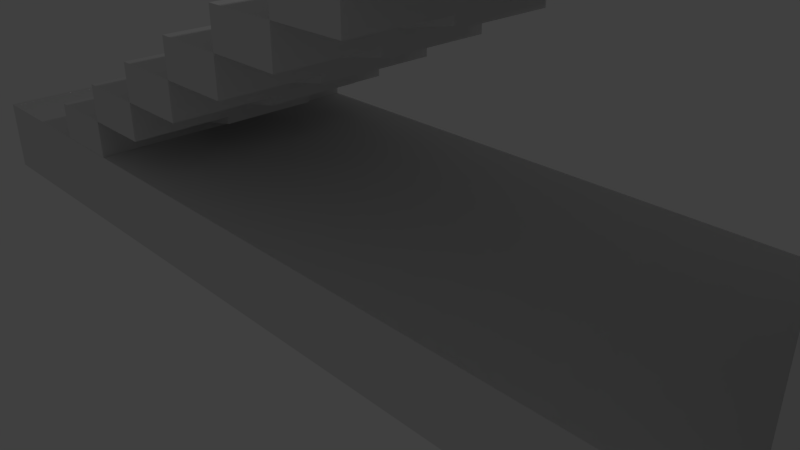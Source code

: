 # Source: Stairs.blend  (saved by Blender 2.79.0; exported with 4.5.12 LTS)
import bpy
from mathutils import Matrix  # noqa: F401  (used for matrix-valued properties, if any)

bpy.ops.wm.read_factory_settings(use_empty=True)
scene = bpy.context.scene
scene.name = 'Scene'

# ---- collections
col_collection_1 = bpy.data.collections.new('Collection 1'); scene.collection.children.link(col_collection_1)

# ---- materials (node trees are filled in below, after node groups)
mat_material = bpy.data.materials.new('Material')
mat_material.alpha_threshold = 0.0
mat_material.use_transparent_shadow = False
mat_material.roughness = 0.5
mat_material.line_color = (0.0, 0.0, 0.0, 1.0)

# ---- material node trees

# ---- world
world_world = bpy.data.worlds.new('World'); scene.world = world_world
world_world.color = (0.05088, 0.05088, 0.05088)
world_world.use_sun_shadow = False
world_world.sun_shadow_jitter_overblur = 0.0
world_world.cycles.sampling_method = 'MANUAL'

# ---- cameras
cam_camera = bpy.data.cameras.new('Camera')
cam_camera.clip_end = 100.0
cam_camera.lens = 35.0
cam_camera.sensor_width = 32.0
cam_camera.sensor_height = 18.0
cam_camera.ortho_scale = 7.314
cam_camera.dof.focus_distance = 0.0
cam_camera.dof.aperture_fstop = 128.0

# ---- lights
light_lamp = bpy.data.lights.new('Lamp', 'POINT')
light_lamp.transmission_factor = 0.0
light_lamp.cutoff_distance = 30.0
light_lamp.energy = 100.0
light_lamp.shadow_buffer_clip_start = 1.001
light_lamp.shadow_soft_size = 0.1
light_lamp.shadow_maximum_resolution = 0.006
light_lamp.use_absolute_resolution = True

# ---- meshes
me_cube_005 = bpy.data.meshes.new('Cube.005')
me_cube_005.from_pydata([(2.384e-07, -2.0, -0.5), (2.384e-07, -2.0, 0.0), (2.384e-07, 2.0, -0.5), (2.384e-07, 2.0, 0.0), (1.0, -2.0, -0.5), (1.0, -2.0, 0.0), (1.0, 2.0, -0.5), (1.0, 2.0, 0.0), (2.384e-07, 0.6667, -0.5), (2.384e-07, -0.6667, -0.5), (2.384e-07, -0.6667, 0.0), (2.384e-07, 0.6667, 0.0), (1.0, -0.6667, -0.5), (1.0, 0.6667, -0.5), (1.0, 0.6667, 0.0), (1.0, -0.6667, 0.0), (2.384e-07, 0.6667, -0.8), (2.384e-07, -0.6667, -0.8), (1.0, -0.6667, -0.6), (1.0, 0.6667, -0.6), (2.384e-07, -0.8448, -0.3648), (2.384e-07, -1.822, -0.3648), (2.384e-07, -1.822, -0.1352), (2.384e-07, 0.8448, -0.1352), (2.384e-07, 1.822, -0.1352), (2.384e-07, 1.822, -0.3648), (2.384e-07, 0.8448, -0.3648), (2.384e-07, -0.8448, -0.1352), (0.08887, -0.8448, -0.3648), (0.08887, -1.822, -0.3648), (0.08887, -1.822, -0.1352), (0.08887, 0.8448, -0.1352), (0.08887, 1.822, -0.1352), (0.08887, 1.822, -0.3648), (0.08887, 0.8448, -0.3648), (0.08887, -0.8448, -0.1352), (1.0, -2.0, 0.0), (1.0, -2.0, 0.5), (1.0, 2.0, 0.0), (1.0, 2.0, 0.5), (2.0, -2.0, 0.0), (2.0, -2.0, 0.5), (2.0, 2.0, 0.0), (2.0, 2.0, 0.5), (1.0, 0.6667, 0.0), (1.0, -0.6667, 0.0), (1.0, -0.6667, 0.5), (1.0, 0.6667, 0.5), (2.0, -0.6667, 0.0), (2.0, 0.6667, 0.0), (2.0, 0.6667, 0.5), (2.0, -0.6667, 0.5), (1.0, 0.6667, -0.3), (1.0, -0.6667, -0.3), (2.0, -0.6667, -0.1), (2.0, 0.6667, -0.1), (1.0, -0.8448, 0.1352), (1.0, -1.822, 0.1352), (1.0, -1.822, 0.3648), (1.0, 0.8448, 0.3648), (1.0, 1.822, 0.3648), (1.0, 1.822, 0.1352), (1.0, 0.8448, 0.1352), (1.0, -0.8448, 0.3648), (1.089, -0.8448, 0.1352), (1.089, -1.822, 0.1352), (1.089, -1.822, 0.3648), (1.089, 0.8448, 0.3648), (1.089, 1.822, 0.3648), (1.089, 1.822, 0.1352), (1.089, 0.8448, 0.1352), (1.089, -0.8448, 0.3648), (2.0, -2.0, 0.5), (2.0, -2.0, 1.0), (2.0, 2.0, 0.5), (2.0, 2.0, 1.0), (3.0, -2.0, 0.5), (3.0, -2.0, 1.0), (3.0, 2.0, 0.5), (3.0, 2.0, 1.0), (2.0, 0.6667, 0.5), (2.0, -0.6667, 0.5), (2.0, -0.6667, 1.0), (2.0, 0.6667, 1.0), (3.0, -0.6667, 0.5), (3.0, 0.6667, 0.5), (3.0, 0.6667, 1.0), (3.0, -0.6667, 1.0), (2.0, 0.6667, 0.2), (2.0, -0.6667, 0.2), (3.0, -0.6667, 0.4), (3.0, 0.6667, 0.4), (2.0, -0.8448, 0.6352), (2.0, -1.822, 0.6352), (2.0, -1.822, 0.8648), (2.0, 0.8448, 0.8648), (2.0, 1.822, 0.8648), (2.0, 1.822, 0.6352), (2.0, 0.8448, 0.6352), (2.0, -0.8448, 0.8648), (2.089, -0.8448, 0.6352), (2.089, -1.822, 0.6352), (2.089, -1.822, 0.8648), (2.089, 0.8448, 0.8648), (2.089, 1.822, 0.8648), (2.089, 1.822, 0.6352), (2.089, 0.8448, 0.6352), (2.089, -0.8448, 0.8648), (3.0, -2.0, 1.0), (3.0, -2.0, 1.5), (3.0, 2.0, 1.0), (3.0, 2.0, 1.5), (4.0, -2.0, 1.0), (4.0, -2.0, 1.5), (4.0, 2.0, 1.0), (4.0, 2.0, 1.5), (3.0, 0.6667, 1.0), (3.0, -0.6667, 1.0), (3.0, -0.6667, 1.5), (3.0, 0.6667, 1.5), (4.0, -0.6667, 1.0), (4.0, 0.6667, 1.0), (4.0, 0.6667, 1.5), (4.0, -0.6667, 1.5), (3.0, 0.6667, 0.7), (3.0, -0.6667, 0.7), (4.0, -0.6667, 0.9), (4.0, 0.6667, 0.9), (3.0, -0.8448, 1.135), (3.0, -1.822, 1.135), (3.0, -1.822, 1.365), (3.0, 0.8448, 1.365), (3.0, 1.822, 1.365), (3.0, 1.822, 1.135), (3.0, 0.8448, 1.135), (3.0, -0.8448, 1.365), (3.089, -0.8448, 1.135), (3.089, -1.822, 1.135), (3.089, -1.822, 1.365), (3.089, 0.8448, 1.365), (3.089, 1.822, 1.365), (3.089, 1.822, 1.135), (3.089, 0.8448, 1.135), (3.089, -0.8448, 1.365), (4.0, -2.0, 1.5), (4.0, -2.0, 2.0), (4.0, 2.0, 1.5), (4.0, 2.0, 2.0), (5.0, -2.0, 1.5), (5.0, -2.0, 2.0), (5.0, 2.0, 1.5), (5.0, 2.0, 2.0), (4.0, 0.6667, 1.5), (4.0, -0.6667, 1.5), (4.0, -0.6667, 2.0), (4.0, 0.6667, 2.0), (5.0, -0.6667, 1.5), (5.0, 0.6667, 1.5), (5.0, 0.6667, 2.0), (5.0, -0.6667, 2.0), (4.0, 0.6667, 1.2), (4.0, -0.6667, 1.2), (5.0, -0.6667, 1.4), (5.0, 0.6667, 1.4), (4.0, -0.8448, 1.635), (4.0, -1.822, 1.635), (4.0, -1.822, 1.865), (4.0, 0.8448, 1.865), (4.0, 1.822, 1.865), (4.0, 1.822, 1.635), (4.0, 0.8448, 1.635), (4.0, -0.8448, 1.865), (4.089, -0.8448, 1.635), (4.089, -1.822, 1.635), (4.089, -1.822, 1.865), (4.089, 0.8448, 1.865), (4.089, 1.822, 1.865), (4.089, 1.822, 1.635), (4.089, 0.8448, 1.635), (4.089, -0.8448, 1.865), (5.0, -2.0, 2.0), (5.0, -2.0, 2.5), (5.0, 2.0, 2.0), (5.0, 2.0, 2.5), (6.0, -2.0, 2.0), (6.0, -2.0, 2.5), (6.0, 2.0, 2.0), (6.0, 2.0, 2.5), (5.0, 0.6667, 2.0), (5.0, -0.6667, 2.0), (5.0, -0.6667, 2.5), (5.0, 0.6667, 2.5), (6.0, -0.6667, 2.0), (6.0, 0.6667, 2.0), (6.0, 0.6667, 2.5), (6.0, -0.6667, 2.5), (5.0, 0.6667, 1.7), (5.0, -0.6667, 1.7), (6.0, -0.6667, 1.9), (6.0, 0.6667, 1.9), (5.0, -0.8448, 2.135), (5.0, -1.822, 2.135), (5.0, -1.822, 2.365), (5.0, 0.8448, 2.365), (5.0, 1.822, 2.365), (5.0, 1.822, 2.135), (5.0, 0.8448, 2.135), (5.0, -0.8448, 2.365), (5.089, -0.8448, 2.135), (5.089, -1.822, 2.135), (5.089, -1.822, 2.365), (5.089, 0.8448, 2.365), (5.089, 1.822, 2.365), (5.089, 1.822, 2.135), (5.089, 0.8448, 2.135), (5.089, -0.8448, 2.365), (6.0, -2.0, 2.5), (6.0, -2.0, 3.0), (6.0, 2.0, 2.5), (6.0, 2.0, 3.0), (7.0, -2.0, 2.5), (7.0, -2.0, 3.0), (7.0, 2.0, 2.5), (7.0, 2.0, 3.0), (6.0, 0.6667, 2.5), (6.0, -0.6667, 2.5), (6.0, -0.6667, 3.0), (6.0, 0.6667, 3.0), (7.0, -0.6667, 2.5), (7.0, 0.6667, 2.5), (7.0, 0.6667, 3.0), (7.0, -0.6667, 3.0), (6.0, 0.6667, 2.2), (6.0, -0.6667, 2.2), (7.0, -0.6667, 2.4), (7.0, 0.6667, 2.4), (6.0, -0.8448, 2.635), (6.0, -1.822, 2.635), (6.0, -1.822, 2.865), (6.0, 0.8448, 2.865), (6.0, 1.822, 2.865), (6.0, 1.822, 2.635), (6.0, 0.8448, 2.635), (6.0, -0.8448, 2.865), (6.089, -0.8448, 2.635), (6.089, -1.822, 2.635), (6.089, -1.822, 2.865), (6.089, 0.8448, 2.865), (6.089, 1.822, 2.865), (6.089, 1.822, 2.635), (6.089, 0.8448, 2.635), (6.089, -0.8448, 2.865), (7.0, -2.0, 3.0), (7.0, -2.0, 3.5), (7.0, 2.0, 3.0), (7.0, 2.0, 3.5), (8.0, -2.0, 3.0), (8.0, -2.0, 3.5), (8.0, 2.0, 3.0), (8.0, 2.0, 3.5), (7.0, 0.6667, 3.0), (7.0, -0.6667, 3.0), (7.0, -0.6667, 3.5), (7.0, 0.6667, 3.5), (8.0, -0.6667, 3.0), (8.0, 0.6667, 3.0), (8.0, 0.6667, 3.5), (8.0, -0.6667, 3.5), (7.0, 0.6667, 2.7), (7.0, -0.6667, 2.7), (8.0, -0.6667, 2.9), (8.0, 0.6667, 2.9), (7.0, -0.8448, 3.135), (7.0, -1.822, 3.135), (7.0, -1.822, 3.365), (7.0, 0.8448, 3.365), (7.0, 1.822, 3.365), (7.0, 1.822, 3.135), (7.0, 0.8448, 3.135), (7.0, -0.8448, 3.365), (7.089, -0.8448, 3.135), (7.089, -1.822, 3.135), (7.089, -1.822, 3.365), (7.089, 0.8448, 3.365), (7.089, 1.822, 3.365), (7.089, 1.822, 3.135), (7.089, 0.8448, 3.135), (7.089, -0.8448, 3.365), (8.0, -2.0, 3.5), (8.0, -2.0, 4.0), (8.0, 2.0, 3.5), (8.0, 2.0, 4.0), (9.0, -2.0, 3.5), (9.0, -2.0, 4.0), (9.0, 2.0, 3.5), (9.0, 2.0, 4.0), (8.0, 0.6667, 3.5), (8.0, -0.6667, 3.5), (8.0, -0.6667, 4.0), (8.0, 0.6667, 4.0), (9.0, -0.6667, 3.5), (9.0, 0.6667, 3.5), (9.0, 0.6667, 4.0), (9.0, -0.6667, 4.0), (8.0, 0.6667, 3.2), (8.0, -0.6667, 3.2), (9.0, -0.6667, 3.4), (9.0, 0.6667, 3.4), (8.0, -0.8448, 3.635), (8.0, -1.822, 3.635), (8.0, -1.822, 3.865), (8.0, 0.8448, 3.865), (8.0, 1.822, 3.865), (8.0, 1.822, 3.635), (8.0, 0.8448, 3.635), (8.0, -0.8448, 3.865), (8.089, -0.8448, 3.635), (8.089, -1.822, 3.635), (8.089, -1.822, 3.865), (8.089, 0.8448, 3.865), (8.089, 1.822, 3.865), (8.089, 1.822, 3.635), (8.089, 0.8448, 3.635), (8.089, -0.8448, 3.865), (9.0, -2.0, 4.0), (9.0, -2.0, 4.5), (9.0, 2.0, 4.0), (9.0, 2.0, 4.5), (10.0, -2.0, 4.0), (10.0, -2.0, 4.5), (10.0, 2.0, 4.0), (10.0, 2.0, 4.5), (9.0, 0.6667, 4.0), (9.0, -0.6667, 4.0), (9.0, -0.6667, 4.5), (9.0, 0.6667, 4.5), (10.0, -0.6667, 4.0), (10.0, 0.6667, 4.0), (10.0, 0.6667, 4.5), (10.0, -0.6667, 4.5), (9.0, 0.6667, 3.7), (9.0, -0.6667, 3.7), (10.0, -0.6667, 3.9), (10.0, 0.6667, 3.9), (9.0, -0.8448, 4.135), (9.0, -1.822, 4.135), (9.0, -1.822, 4.365), (9.0, 0.8448, 4.365), (9.0, 1.822, 4.365), (9.0, 1.822, 4.135), (9.0, 0.8448, 4.135), (9.0, -0.8448, 4.365), (9.089, -0.8448, 4.135), (9.089, -1.822, 4.135), (9.089, -1.822, 4.365), (9.089, 0.8448, 4.365), (9.089, 1.822, 4.365), (9.089, 1.822, 4.135), (9.089, 0.8448, 4.135), (9.089, -0.8448, 4.365)], [], [(11, 3, 24, 23), (2, 3, 7, 6), (12, 15, 5, 4), (4, 5, 1, 0), (9, 12, 4, 0), (15, 10, 1, 5), (7, 3, 11, 14), (14, 11, 10, 15), (2, 6, 13, 8), (9, 8, 16, 17), (6, 7, 14, 13), (13, 14, 15, 12), (10, 9, 20, 27), (9, 10, 11, 8), (16, 19, 18, 17), (8, 13, 19, 16), (12, 9, 17, 18), (13, 12, 18, 19), (27, 20, 28, 35), (21, 22, 30, 29), (9, 0, 21, 20), (8, 11, 23, 26), (1, 10, 27, 22), (3, 2, 25, 24), (2, 8, 26, 25), (0, 1, 22, 21), (34, 31, 32, 33), (29, 30, 35, 28), (25, 26, 34, 33), (23, 24, 32, 31), (20, 21, 29, 28), (26, 23, 31, 34), (22, 27, 35, 30), (24, 25, 33, 32), (47, 39, 60, 59), (38, 39, 43, 42), (48, 51, 41, 40), (40, 41, 37, 36), (45, 48, 40, 36), (51, 46, 37, 41), (43, 39, 47, 50), (50, 47, 46, 51), (38, 42, 49, 44), (45, 44, 52, 53), (42, 43, 50, 49), (49, 50, 51, 48), (46, 45, 56, 63), (45, 46, 47, 44), (52, 55, 54, 53), (44, 49, 55, 52), (48, 45, 53, 54), (49, 48, 54, 55), (63, 56, 64, 71), (57, 58, 66, 65), (45, 36, 57, 56), (44, 47, 59, 62), (37, 46, 63, 58), (39, 38, 61, 60), (38, 44, 62, 61), (36, 37, 58, 57), (70, 67, 68, 69), (65, 66, 71, 64), (61, 62, 70, 69), (59, 60, 68, 67), (56, 57, 65, 64), (62, 59, 67, 70), (58, 63, 71, 66), (60, 61, 69, 68), (83, 75, 96, 95), (74, 75, 79, 78), (84, 87, 77, 76), (76, 77, 73, 72), (81, 84, 76, 72), (87, 82, 73, 77), (79, 75, 83, 86), (86, 83, 82, 87), (74, 78, 85, 80), (81, 80, 88, 89), (78, 79, 86, 85), (85, 86, 87, 84), (82, 81, 92, 99), (81, 82, 83, 80), (88, 91, 90, 89), (80, 85, 91, 88), (84, 81, 89, 90), (85, 84, 90, 91), (99, 92, 100, 107), (93, 94, 102, 101), (81, 72, 93, 92), (80, 83, 95, 98), (73, 82, 99, 94), (75, 74, 97, 96), (74, 80, 98, 97), (72, 73, 94, 93), (106, 103, 104, 105), (101, 102, 107, 100), (97, 98, 106, 105), (95, 96, 104, 103), (92, 93, 101, 100), (98, 95, 103, 106), (94, 99, 107, 102), (96, 97, 105, 104), (119, 111, 132, 131), (110, 111, 115, 114), (120, 123, 113, 112), (112, 113, 109, 108), (117, 120, 112, 108), (123, 118, 109, 113), (115, 111, 119, 122), (122, 119, 118, 123), (110, 114, 121, 116), (117, 116, 124, 125), (114, 115, 122, 121), (121, 122, 123, 120), (118, 117, 128, 135), (117, 118, 119, 116), (124, 127, 126, 125), (116, 121, 127, 124), (120, 117, 125, 126), (121, 120, 126, 127), (135, 128, 136, 143), (129, 130, 138, 137), (117, 108, 129, 128), (116, 119, 131, 134), (109, 118, 135, 130), (111, 110, 133, 132), (110, 116, 134, 133), (108, 109, 130, 129), (142, 139, 140, 141), (137, 138, 143, 136), (133, 134, 142, 141), (131, 132, 140, 139), (128, 129, 137, 136), (134, 131, 139, 142), (130, 135, 143, 138), (132, 133, 141, 140), (155, 147, 168, 167), (146, 147, 151, 150), (156, 159, 149, 148), (148, 149, 145, 144), (153, 156, 148, 144), (159, 154, 145, 149), (151, 147, 155, 158), (158, 155, 154, 159), (146, 150, 157, 152), (153, 152, 160, 161), (150, 151, 158, 157), (157, 158, 159, 156), (154, 153, 164, 171), (153, 154, 155, 152), (160, 163, 162, 161), (152, 157, 163, 160), (156, 153, 161, 162), (157, 156, 162, 163), (171, 164, 172, 179), (165, 166, 174, 173), (153, 144, 165, 164), (152, 155, 167, 170), (145, 154, 171, 166), (147, 146, 169, 168), (146, 152, 170, 169), (144, 145, 166, 165), (178, 175, 176, 177), (173, 174, 179, 172), (169, 170, 178, 177), (167, 168, 176, 175), (164, 165, 173, 172), (170, 167, 175, 178), (166, 171, 179, 174), (168, 169, 177, 176), (191, 183, 204, 203), (182, 183, 187, 186), (192, 195, 185, 184), (184, 185, 181, 180), (189, 192, 184, 180), (195, 190, 181, 185), (187, 183, 191, 194), (194, 191, 190, 195), (182, 186, 193, 188), (189, 188, 196, 197), (186, 187, 194, 193), (193, 194, 195, 192), (190, 189, 200, 207), (189, 190, 191, 188), (196, 199, 198, 197), (188, 193, 199, 196), (192, 189, 197, 198), (193, 192, 198, 199), (207, 200, 208, 215), (201, 202, 210, 209), (189, 180, 201, 200), (188, 191, 203, 206), (181, 190, 207, 202), (183, 182, 205, 204), (182, 188, 206, 205), (180, 181, 202, 201), (214, 211, 212, 213), (209, 210, 215, 208), (205, 206, 214, 213), (203, 204, 212, 211), (200, 201, 209, 208), (206, 203, 211, 214), (202, 207, 215, 210), (204, 205, 213, 212), (227, 219, 240, 239), (218, 219, 223, 222), (228, 231, 221, 220), (220, 221, 217, 216), (225, 228, 220, 216), (231, 226, 217, 221), (223, 219, 227, 230), (230, 227, 226, 231), (218, 222, 229, 224), (225, 224, 232, 233), (222, 223, 230, 229), (229, 230, 231, 228), (226, 225, 236, 243), (225, 226, 227, 224), (232, 235, 234, 233), (224, 229, 235, 232), (228, 225, 233, 234), (229, 228, 234, 235), (243, 236, 244, 251), (237, 238, 246, 245), (225, 216, 237, 236), (224, 227, 239, 242), (217, 226, 243, 238), (219, 218, 241, 240), (218, 224, 242, 241), (216, 217, 238, 237), (250, 247, 248, 249), (245, 246, 251, 244), (241, 242, 250, 249), (239, 240, 248, 247), (236, 237, 245, 244), (242, 239, 247, 250), (238, 243, 251, 246), (240, 241, 249, 248), (263, 255, 276, 275), (254, 255, 259, 258), (264, 267, 257, 256), (256, 257, 253, 252), (261, 264, 256, 252), (267, 262, 253, 257), (259, 255, 263, 266), (266, 263, 262, 267), (254, 258, 265, 260), (261, 260, 268, 269), (258, 259, 266, 265), (265, 266, 267, 264), (262, 261, 272, 279), (261, 262, 263, 260), (268, 271, 270, 269), (260, 265, 271, 268), (264, 261, 269, 270), (265, 264, 270, 271), (279, 272, 280, 287), (273, 274, 282, 281), (261, 252, 273, 272), (260, 263, 275, 278), (253, 262, 279, 274), (255, 254, 277, 276), (254, 260, 278, 277), (252, 253, 274, 273), (286, 283, 284, 285), (281, 282, 287, 280), (277, 278, 286, 285), (275, 276, 284, 283), (272, 273, 281, 280), (278, 275, 283, 286), (274, 279, 287, 282), (276, 277, 285, 284), (299, 291, 312, 311), (290, 291, 295, 294), (300, 303, 293, 292), (292, 293, 289, 288), (297, 300, 292, 288), (303, 298, 289, 293), (295, 291, 299, 302), (302, 299, 298, 303), (290, 294, 301, 296), (297, 296, 304, 305), (294, 295, 302, 301), (301, 302, 303, 300), (298, 297, 308, 315), (297, 298, 299, 296), (304, 307, 306, 305), (296, 301, 307, 304), (300, 297, 305, 306), (301, 300, 306, 307), (315, 308, 316, 323), (309, 310, 318, 317), (297, 288, 309, 308), (296, 299, 311, 314), (289, 298, 315, 310), (291, 290, 313, 312), (290, 296, 314, 313), (288, 289, 310, 309), (322, 319, 320, 321), (317, 318, 323, 316), (313, 314, 322, 321), (311, 312, 320, 319), (308, 309, 317, 316), (314, 311, 319, 322), (310, 315, 323, 318), (312, 313, 321, 320), (335, 327, 348, 347), (326, 327, 331, 330), (336, 339, 329, 328), (328, 329, 325, 324), (333, 336, 328, 324), (339, 334, 325, 329), (331, 327, 335, 338), (338, 335, 334, 339), (326, 330, 337, 332), (333, 332, 340, 341), (330, 331, 338, 337), (337, 338, 339, 336), (334, 333, 344, 351), (333, 334, 335, 332), (340, 343, 342, 341), (332, 337, 343, 340), (336, 333, 341, 342), (337, 336, 342, 343), (351, 344, 352, 359), (345, 346, 354, 353), (333, 324, 345, 344), (332, 335, 347, 350), (325, 334, 351, 346), (327, 326, 349, 348), (326, 332, 350, 349), (324, 325, 346, 345), (358, 355, 356, 357), (353, 354, 359, 352), (349, 350, 358, 357), (347, 348, 356, 355), (344, 345, 353, 352), (350, 347, 355, 358), (346, 351, 359, 354), (348, 349, 357, 356)])
_uv = me_cube_005.uv_layers.new(name='UVMap')
_uv.uv.foreach_set('vector', [0.1103, 0.5004, 3.944e-08, 0.5004, 0.01474, 0.4159, 0.09556, 0.4159, 0.6618, 0.6881, 0.3309, 0.6881, 0.3309, 0.3753, 0.6618, 0.3753, 0.4412, 0.06256, 0.4412, 0.3753, 0.3309, 0.3753, 0.3309, 0.06256, 3.944e-08, 0.8132, 0.0, 0.5004, 0.3309, 0.5004, 0.3309, 0.8132, 0.8603, 0.946, 0.8603, 0.6341, 0.9706, 0.6341, 0.9706, 0.946, 0.7721, 1.864e-08, 0.7721, 0.3128, 0.6618, 0.3128, 0.6618, 4.661e-08, 0.9927, 0.0, 0.9927, 0.3128, 0.8824, 0.3128, 0.8824, 1.864e-08, 0.8824, 1.864e-08, 0.8824, 0.3128, 0.7721, 0.3128, 0.7721, 1.864e-08, 0.4412, 0.6881, 0.4412, 1.0, 0.3309, 1.0, 0.3309, 0.6881, 0.2206, 0.1877, 0.1103, 0.1877, 0.1103, 0.0, 0.2206, 0.0, 0.6618, 0.06256, 0.6618, 0.3753, 0.5515, 0.3753, 0.5515, 0.06256, 0.5515, 0.06256, 0.5515, 0.3753, 0.4412, 0.3753, 0.4412, 0.06256, 0.2206, 0.5004, 0.2206, 0.1877, 0.2353, 0.2722, 0.2353, 0.4159, 0.2206, 0.1877, 0.2206, 0.5004, 0.1103, 0.5004, 0.1103, 0.1877, 0.8603, 0.6341, 0.8603, 0.3128, 0.9706, 0.3128, 0.9706, 0.6341, 0.6618, 0.6256, 0.6618, 0.3128, 0.7279, 0.3128, 0.8603, 0.6256, 0.6618, 0.9383, 0.6618, 0.6256, 0.8603, 0.6256, 0.7279, 0.9383, 0.5515, 0.06256, 0.4412, 0.06256, 0.4412, 0.0, 0.5515, 0.0, 1.0, 0.4564, 1.0, 0.6001, 0.9706, 0.6001, 0.9706, 0.4564, 0.9706, 0.4564, 0.9706, 0.3128, 1.0, 0.3128, 1.0, 0.4564, 0.2206, 0.1877, 0.3309, 0.1877, 0.3161, 0.2722, 0.2353, 0.2722, 0.1103, 0.1877, 0.1103, 0.5004, 0.09556, 0.4159, 0.09556, 0.2722, 0.3309, 0.5004, 0.2206, 0.5004, 0.2353, 0.4159, 0.3161, 0.4159, 3.944e-08, 0.5004, 0.0, 0.1877, 0.01474, 0.2722, 0.01474, 0.4159, 0.0, 0.1877, 0.1103, 0.1877, 0.09556, 0.2722, 0.01474, 0.2722, 0.3309, 0.1877, 0.3309, 0.5004, 0.3161, 0.4159, 0.3161, 0.2722, 0.522, 0.8318, 0.522, 0.6881, 0.6028, 0.6881, 0.6028, 0.8318, 0.4412, 0.8318, 0.4412, 0.6881, 0.522, 0.6881, 0.522, 0.8318, 1.972e-08, 0.8896, 0.0, 0.8132, 0.0294, 0.8132, 0.0294, 0.8896, 0.08813, 0.8132, 0.08813, 0.8896, 0.05881, 0.8896, 0.05881, 0.8132, 0.0294, 0.8896, 0.0294, 0.8132, 0.05881, 0.8132, 0.05881, 0.8896, 0.6028, 0.8318, 0.6028, 0.6881, 0.6322, 0.6881, 0.6322, 0.8318, 0.1175, 0.8132, 0.1175, 0.8896, 0.08813, 0.8896, 0.08813, 0.8132, 0.6616, 0.6881, 0.6616, 0.8318, 0.6322, 0.8318, 0.6322, 0.6881, 0.1103, 0.5004, 3.944e-08, 0.5004, 0.01474, 0.4159, 0.09556, 0.4159, 0.6618, 0.6881, 0.3309, 0.6881, 0.3309, 0.3753, 0.6618, 0.3753, 0.4412, 0.06256, 0.4412, 0.3753, 0.3309, 0.3753, 0.3309, 0.06256, 3.944e-08, 0.8132, 0.0, 0.5004, 0.3309, 0.5004, 0.3309, 0.8132, 0.8603, 0.946, 0.8603, 0.6341, 0.9706, 0.6341, 0.9706, 0.946, 0.7721, 1.864e-08, 0.7721, 0.3128, 0.6618, 0.3128, 0.6618, 4.661e-08, 0.9927, 0.0, 0.9927, 0.3128, 0.8824, 0.3128, 0.8824, 1.864e-08, 0.8824, 1.864e-08, 0.8824, 0.3128, 0.7721, 0.3128, 0.7721, 1.864e-08, 0.4412, 0.6881, 0.4412, 1.0, 0.3309, 1.0, 0.3309, 0.6881, 0.2206, 0.1877, 0.1103, 0.1877, 0.1103, 0.0, 0.2206, 0.0, 0.6618, 0.06256, 0.6618, 0.3753, 0.5515, 0.3753, 0.5515, 0.06256, 0.5515, 0.06256, 0.5515, 0.3753, 0.4412, 0.3753, 0.4412, 0.06256, 0.2206, 0.5004, 0.2206, 0.1877, 0.2353, 0.2722, 0.2353, 0.4159, 0.2206, 0.1877, 0.2206, 0.5004, 0.1103, 0.5004, 0.1103, 0.1877, 0.8603, 0.6341, 0.8603, 0.3128, 0.9706, 0.3128, 0.9706, 0.6341, 0.6618, 0.6256, 0.6618, 0.3128, 0.7279, 0.3128, 0.8603, 0.6256, 0.6618, 0.9383, 0.6618, 0.6256, 0.8603, 0.6256, 0.7279, 0.9383, 0.5515, 0.06256, 0.4412, 0.06256, 0.4412, 0.0, 0.5515, 0.0, 1.0, 0.4564, 1.0, 0.6001, 0.9706, 0.6001, 0.9706, 0.4564, 0.9706, 0.4564, 0.9706, 0.3128, 1.0, 0.3128, 1.0, 0.4564, 0.2206, 0.1877, 0.3309, 0.1877, 0.3161, 0.2722, 0.2353, 0.2722, 0.1103, 0.1877, 0.1103, 0.5004, 0.09556, 0.4159, 0.09556, 0.2722, 0.3309, 0.5004, 0.2206, 0.5004, 0.2353, 0.4159, 0.3161, 0.4159, 3.944e-08, 0.5004, 0.0, 0.1877, 0.01474, 0.2722, 0.01474, 0.4159, 0.0, 0.1877, 0.1103, 0.1877, 0.09556, 0.2722, 0.01474, 0.2722, 0.3309, 0.1877, 0.3309, 0.5004, 0.3161, 0.4159, 0.3161, 0.2722, 0.522, 0.8318, 0.522, 0.6881, 0.6028, 0.6881, 0.6028, 0.8318, 0.4412, 0.8318, 0.4412, 0.6881, 0.522, 0.6881, 0.522, 0.8318, 1.972e-08, 0.8896, 0.0, 0.8132, 0.0294, 0.8132, 0.0294, 0.8896, 0.08813, 0.8132, 0.08813, 0.8896, 0.05881, 0.8896, 0.05881, 0.8132, 0.0294, 0.8896, 0.0294, 0.8132, 0.05881, 0.8132, 0.05881, 0.8896, 0.6028, 0.8318, 0.6028, 0.6881, 0.6322, 0.6881, 0.6322, 0.8318, 0.1175, 0.8132, 0.1175, 0.8896, 0.08813, 0.8896, 0.08813, 0.8132, 0.6616, 0.6881, 0.6616, 0.8318, 0.6322, 0.8318, 0.6322, 0.6881, 0.1103, 0.5004, 3.944e-08, 0.5004, 0.01474, 0.4159, 0.09556, 0.4159, 0.6618, 0.6881, 0.3309, 0.6881, 0.3309, 0.3753, 0.6618, 0.3753, 0.4412, 0.06256, 0.4412, 0.3753, 0.3309, 0.3753, 0.3309, 0.06256, 3.944e-08, 0.8132, 0.0, 0.5004, 0.3309, 0.5004, 0.3309, 0.8132, 0.8603, 0.946, 0.8603, 0.6341, 0.9706, 0.6341, 0.9706, 0.946, 0.7721, 1.864e-08, 0.7721, 0.3128, 0.6618, 0.3128, 0.6618, 4.661e-08, 0.9927, 0.0, 0.9927, 0.3128, 0.8824, 0.3128, 0.8824, 1.864e-08, 0.8824, 1.864e-08, 0.8824, 0.3128, 0.7721, 0.3128, 0.7721, 1.864e-08, 0.4412, 0.6881, 0.4412, 1.0, 0.3309, 1.0, 0.3309, 0.6881, 0.2206, 0.1877, 0.1103, 0.1877, 0.1103, 0.0, 0.2206, 0.0, 0.6618, 0.06256, 0.6618, 0.3753, 0.5515, 0.3753, 0.5515, 0.06256, 0.5515, 0.06256, 0.5515, 0.3753, 0.4412, 0.3753, 0.4412, 0.06256, 0.2206, 0.5004, 0.2206, 0.1877, 0.2353, 0.2722, 0.2353, 0.4159, 0.2206, 0.1877, 0.2206, 0.5004, 0.1103, 0.5004, 0.1103, 0.1877, 0.8603, 0.6341, 0.8603, 0.3128, 0.9706, 0.3128, 0.9706, 0.6341, 0.6618, 0.6256, 0.6618, 0.3128, 0.7279, 0.3128, 0.8603, 0.6256, 0.6618, 0.9383, 0.6618, 0.6256, 0.8603, 0.6256, 0.7279, 0.9383, 0.5515, 0.06256, 0.4412, 0.06256, 0.4412, 0.0, 0.5515, 0.0, 1.0, 0.4564, 1.0, 0.6001, 0.9706, 0.6001, 0.9706, 0.4564, 0.9706, 0.4564, 0.9706, 0.3128, 1.0, 0.3128, 1.0, 0.4564, 0.2206, 0.1877, 0.3309, 0.1877, 0.3161, 0.2722, 0.2353, 0.2722, 0.1103, 0.1877, 0.1103, 0.5004, 0.09556, 0.4159, 0.09556, 0.2722, 0.3309, 0.5004, 0.2206, 0.5004, 0.2353, 0.4159, 0.3161, 0.4159, 3.944e-08, 0.5004, 0.0, 0.1877, 0.01474, 0.2722, 0.01474, 0.4159, 0.0, 0.1877, 0.1103, 0.1877, 0.09556, 0.2722, 0.01474, 0.2722, 0.3309, 0.1877, 0.3309, 0.5004, 0.3161, 0.4159, 0.3161, 0.2722, 0.522, 0.8318, 0.522, 0.6881, 0.6028, 0.6881, 0.6028, 0.8318, 0.4412, 0.8318, 0.4412, 0.6881, 0.522, 0.6881, 0.522, 0.8318, 1.972e-08, 0.8896, 0.0, 0.8132, 0.0294, 0.8132, 0.0294, 0.8896, 0.08813, 0.8132, 0.08813, 0.8896, 0.05881, 0.8896, 0.05881, 0.8132, 0.0294, 0.8896, 0.0294, 0.8132, 0.05881, 0.8132, 0.05881, 0.8896, 0.6028, 0.8318, 0.6028, 0.6881, 0.6322, 0.6881, 0.6322, 0.8318, 0.1175, 0.8132, 0.1175, 0.8896, 0.08813, 0.8896, 0.08813, 0.8132, 0.6616, 0.6881, 0.6616, 0.8318, 0.6322, 0.8318, 0.6322, 0.6881, 0.1103, 0.5004, 3.944e-08, 0.5004, 0.01474, 0.4159, 0.09556, 0.4159, 0.6618, 0.6881, 0.3309, 0.6881, 0.3309, 0.3753, 0.6618, 0.3753, 0.4412, 0.06256, 0.4412, 0.3753, 0.3309, 0.3753, 0.3309, 0.06256, 3.944e-08, 0.8132, 0.0, 0.5004, 0.3309, 0.5004, 0.3309, 0.8132, 0.8603, 0.946, 0.8603, 0.6341, 0.9706, 0.6341, 0.9706, 0.946, 0.7721, 1.864e-08, 0.7721, 0.3128, 0.6618, 0.3128, 0.6618, 4.661e-08, 0.9927, 0.0, 0.9927, 0.3128, 0.8824, 0.3128, 0.8824, 1.864e-08, 0.8824, 1.864e-08, 0.8824, 0.3128, 0.7721, 0.3128, 0.7721, 1.864e-08, 0.4412, 0.6881, 0.4412, 1.0, 0.3309, 1.0, 0.3309, 0.6881, 0.2206, 0.1877, 0.1103, 0.1877, 0.1103, 0.0, 0.2206, 0.0, 0.6618, 0.06256, 0.6618, 0.3753, 0.5515, 0.3753, 0.5515, 0.06256, 0.5515, 0.06256, 0.5515, 0.3753, 0.4412, 0.3753, 0.4412, 0.06256, 0.2206, 0.5004, 0.2206, 0.1877, 0.2353, 0.2722, 0.2353, 0.4159, 0.2206, 0.1877, 0.2206, 0.5004, 0.1103, 0.5004, 0.1103, 0.1877, 0.8603, 0.6341, 0.8603, 0.3128, 0.9706, 0.3128, 0.9706, 0.6341, 0.6618, 0.6256, 0.6618, 0.3128, 0.7279, 0.3128, 0.8603, 0.6256, 0.6618, 0.9383, 0.6618, 0.6256, 0.8603, 0.6256, 0.7279, 0.9383, 0.5515, 0.06256, 0.4412, 0.06256, 0.4412, 0.0, 0.5515, 0.0, 1.0, 0.4564, 1.0, 0.6001, 0.9706, 0.6001, 0.9706, 0.4564, 0.9706, 0.4564, 0.9706, 0.3128, 1.0, 0.3128, 1.0, 0.4564, 0.2206, 0.1877, 0.3309, 0.1877, 0.3161, 0.2722, 0.2353, 0.2722, 0.1103, 0.1877, 0.1103, 0.5004, 0.09556, 0.4159, 0.09556, 0.2722, 0.3309, 0.5004, 0.2206, 0.5004, 0.2353, 0.4159, 0.3161, 0.4159, 3.944e-08, 0.5004, 0.0, 0.1877, 0.01474, 0.2722, 0.01474, 0.4159, 0.0, 0.1877, 0.1103, 0.1877, 0.09556, 0.2722, 0.01474, 0.2722, 0.3309, 0.1877, 0.3309, 0.5004, 0.3161, 0.4159, 0.3161, 0.2722, 0.522, 0.8318, 0.522, 0.6881, 0.6028, 0.6881, 0.6028, 0.8318, 0.4412, 0.8318, 0.4412, 0.6881, 0.522, 0.6881, 0.522, 0.8318, 1.972e-08, 0.8896, 0.0, 0.8132, 0.0294, 0.8132, 0.0294, 0.8896, 0.08813, 0.8132, 0.08813, 0.8896, 0.05881, 0.8896, 0.05881, 0.8132, 0.0294, 0.8896, 0.0294, 0.8132, 0.05881, 0.8132, 0.05881, 0.8896, 0.6028, 0.8318, 0.6028, 0.6881, 0.6322, 0.6881, 0.6322, 0.8318, 0.1175, 0.8132, 0.1175, 0.8896, 0.08813, 0.8896, 0.08813, 0.8132, 0.6616, 0.6881, 0.6616, 0.8318, 0.6322, 0.8318, 0.6322, 0.6881, 0.1103, 0.5004, 3.944e-08, 0.5004, 0.01474, 0.4159, 0.09556, 0.4159, 0.6618, 0.6881, 0.3309, 0.6881, 0.3309, 0.3753, 0.6618, 0.3753, 0.4412, 0.06256, 0.4412, 0.3753, 0.3309, 0.3753, 0.3309, 0.06256, 3.944e-08, 0.8132, 0.0, 0.5004, 0.3309, 0.5004, 0.3309, 0.8132, 0.8603, 0.946, 0.8603, 0.6341, 0.9706, 0.6341, 0.9706, 0.946, 0.7721, 1.864e-08, 0.7721, 0.3128, 0.6618, 0.3128, 0.6618, 4.661e-08, 0.9927, 0.0, 0.9927, 0.3128, 0.8824, 0.3128, 0.8824, 1.864e-08, 0.8824, 1.864e-08, 0.8824, 0.3128, 0.7721, 0.3128, 0.7721, 1.864e-08, 0.4412, 0.6881, 0.4412, 1.0, 0.3309, 1.0, 0.3309, 0.6881, 0.2206, 0.1877, 0.1103, 0.1877, 0.1103, 0.0, 0.2206, 0.0, 0.6618, 0.06256, 0.6618, 0.3753, 0.5515, 0.3753, 0.5515, 0.06256, 0.5515, 0.06256, 0.5515, 0.3753, 0.4412, 0.3753, 0.4412, 0.06256, 0.2206, 0.5004, 0.2206, 0.1877, 0.2353, 0.2722, 0.2353, 0.4159, 0.2206, 0.1877, 0.2206, 0.5004, 0.1103, 0.5004, 0.1103, 0.1877, 0.8603, 0.6341, 0.8603, 0.3128, 0.9706, 0.3128, 0.9706, 0.6341, 0.6618, 0.6256, 0.6618, 0.3128, 0.7279, 0.3128, 0.8603, 0.6256, 0.6618, 0.9383, 0.6618, 0.6256, 0.8603, 0.6256, 0.7279, 0.9383, 0.5515, 0.06256, 0.4412, 0.06256, 0.4412, 0.0, 0.5515, 0.0, 1.0, 0.4564, 1.0, 0.6001, 0.9706, 0.6001, 0.9706, 0.4564, 0.9706, 0.4564, 0.9706, 0.3128, 1.0, 0.3128, 1.0, 0.4564, 0.2206, 0.1877, 0.3309, 0.1877, 0.3161, 0.2722, 0.2353, 0.2722, 0.1103, 0.1877, 0.1103, 0.5004, 0.09556, 0.4159, 0.09556, 0.2722, 0.3309, 0.5004, 0.2206, 0.5004, 0.2353, 0.4159, 0.3161, 0.4159, 3.944e-08, 0.5004, 0.0, 0.1877, 0.01474, 0.2722, 0.01474, 0.4159, 0.0, 0.1877, 0.1103, 0.1877, 0.09556, 0.2722, 0.01474, 0.2722, 0.3309, 0.1877, 0.3309, 0.5004, 0.3161, 0.4159, 0.3161, 0.2722, 0.522, 0.8318, 0.522, 0.6881, 0.6028, 0.6881, 0.6028, 0.8318, 0.4412, 0.8318, 0.4412, 0.6881, 0.522, 0.6881, 0.522, 0.8318, 1.972e-08, 0.8896, 0.0, 0.8132, 0.0294, 0.8132, 0.0294, 0.8896, 0.08813, 0.8132, 0.08813, 0.8896, 0.05881, 0.8896, 0.05881, 0.8132, 0.0294, 0.8896, 0.0294, 0.8132, 0.05881, 0.8132, 0.05881, 0.8896, 0.6028, 0.8318, 0.6028, 0.6881, 0.6322, 0.6881, 0.6322, 0.8318, 0.1175, 0.8132, 0.1175, 0.8896, 0.08813, 0.8896, 0.08813, 0.8132, 0.6616, 0.6881, 0.6616, 0.8318, 0.6322, 0.8318, 0.6322, 0.6881, 0.1103, 0.5004, 3.944e-08, 0.5004, 0.01474, 0.4159, 0.09556, 0.4159, 0.6618, 0.6881, 0.3309, 0.6881, 0.3309, 0.3753, 0.6618, 0.3753, 0.4412, 0.06256, 0.4412, 0.3753, 0.3309, 0.3753, 0.3309, 0.06256, 3.944e-08, 0.8132, 0.0, 0.5004, 0.3309, 0.5004, 0.3309, 0.8132, 0.8603, 0.946, 0.8603, 0.6341, 0.9706, 0.6341, 0.9706, 0.946, 0.7721, 1.864e-08, 0.7721, 0.3128, 0.6618, 0.3128, 0.6618, 4.661e-08, 0.9927, 0.0, 0.9927, 0.3128, 0.8824, 0.3128, 0.8824, 1.864e-08, 0.8824, 1.864e-08, 0.8824, 0.3128, 0.7721, 0.3128, 0.7721, 1.864e-08, 0.4412, 0.6881, 0.4412, 1.0, 0.3309, 1.0, 0.3309, 0.6881, 0.2206, 0.1877, 0.1103, 0.1877, 0.1103, 0.0, 0.2206, 0.0, 0.6618, 0.06256, 0.6618, 0.3753, 0.5515, 0.3753, 0.5515, 0.06256, 0.5515, 0.06256, 0.5515, 0.3753, 0.4412, 0.3753, 0.4412, 0.06256, 0.2206, 0.5004, 0.2206, 0.1877, 0.2353, 0.2722, 0.2353, 0.4159, 0.2206, 0.1877, 0.2206, 0.5004, 0.1103, 0.5004, 0.1103, 0.1877, 0.8603, 0.6341, 0.8603, 0.3128, 0.9706, 0.3128, 0.9706, 0.6341, 0.6618, 0.6256, 0.6618, 0.3128, 0.7279, 0.3128, 0.8603, 0.6256, 0.6618, 0.9383, 0.6618, 0.6256, 0.8603, 0.6256, 0.7279, 0.9383, 0.5515, 0.06256, 0.4412, 0.06256, 0.4412, 0.0, 0.5515, 0.0, 1.0, 0.4564, 1.0, 0.6001, 0.9706, 0.6001, 0.9706, 0.4564, 0.9706, 0.4564, 0.9706, 0.3128, 1.0, 0.3128, 1.0, 0.4564, 0.2206, 0.1877, 0.3309, 0.1877, 0.3161, 0.2722, 0.2353, 0.2722, 0.1103, 0.1877, 0.1103, 0.5004, 0.09556, 0.4159, 0.09556, 0.2722, 0.3309, 0.5004, 0.2206, 0.5004, 0.2353, 0.4159, 0.3161, 0.4159, 3.944e-08, 0.5004, 0.0, 0.1877, 0.01474, 0.2722, 0.01474, 0.4159, 0.0, 0.1877, 0.1103, 0.1877, 0.09556, 0.2722, 0.01474, 0.2722, 0.3309, 0.1877, 0.3309, 0.5004, 0.3161, 0.4159, 0.3161, 0.2722, 0.522, 0.8318, 0.522, 0.6881, 0.6028, 0.6881, 0.6028, 0.8318, 0.4412, 0.8318, 0.4412, 0.6881, 0.522, 0.6881, 0.522, 0.8318, 1.972e-08, 0.8896, 0.0, 0.8132, 0.0294, 0.8132, 0.0294, 0.8896, 0.08813, 0.8132, 0.08813, 0.8896, 0.05881, 0.8896, 0.05881, 0.8132, 0.0294, 0.8896, 0.0294, 0.8132, 0.05881, 0.8132, 0.05881, 0.8896, 0.6028, 0.8318, 0.6028, 0.6881, 0.6322, 0.6881, 0.6322, 0.8318, 0.1175, 0.8132, 0.1175, 0.8896, 0.08813, 0.8896, 0.08813, 0.8132, 0.6616, 0.6881, 0.6616, 0.8318, 0.6322, 0.8318, 0.6322, 0.6881, 0.1103, 0.5004, 3.944e-08, 0.5004, 0.01474, 0.4159, 0.09556, 0.4159, 0.6618, 0.6881, 0.3309, 0.6881, 0.3309, 0.3753, 0.6618, 0.3753, 0.4412, 0.06256, 0.4412, 0.3753, 0.3309, 0.3753, 0.3309, 0.06256, 3.944e-08, 0.8132, 0.0, 0.5004, 0.3309, 0.5004, 0.3309, 0.8132, 0.8603, 0.946, 0.8603, 0.6341, 0.9706, 0.6341, 0.9706, 0.946, 0.7721, 1.864e-08, 0.7721, 0.3128, 0.6618, 0.3128, 0.6618, 4.661e-08, 0.9927, 0.0, 0.9927, 0.3128, 0.8824, 0.3128, 0.8824, 1.864e-08, 0.8824, 1.864e-08, 0.8824, 0.3128, 0.7721, 0.3128, 0.7721, 1.864e-08, 0.4412, 0.6881, 0.4412, 1.0, 0.3309, 1.0, 0.3309, 0.6881, 0.2206, 0.1877, 0.1103, 0.1877, 0.1103, 0.0, 0.2206, 0.0, 0.6618, 0.06256, 0.6618, 0.3753, 0.5515, 0.3753, 0.5515, 0.06256, 0.5515, 0.06256, 0.5515, 0.3753, 0.4412, 0.3753, 0.4412, 0.06256, 0.2206, 0.5004, 0.2206, 0.1877, 0.2353, 0.2722, 0.2353, 0.4159, 0.2206, 0.1877, 0.2206, 0.5004, 0.1103, 0.5004, 0.1103, 0.1877, 0.8603, 0.6341, 0.8603, 0.3128, 0.9706, 0.3128, 0.9706, 0.6341, 0.6618, 0.6256, 0.6618, 0.3128, 0.7279, 0.3128, 0.8603, 0.6256, 0.6618, 0.9383, 0.6618, 0.6256, 0.8603, 0.6256, 0.7279, 0.9383, 0.5515, 0.06256, 0.4412, 0.06256, 0.4412, 0.0, 0.5515, 0.0, 1.0, 0.4564, 1.0, 0.6001, 0.9706, 0.6001, 0.9706, 0.4564, 0.9706, 0.4564, 0.9706, 0.3128, 1.0, 0.3128, 1.0, 0.4564, 0.2206, 0.1877, 0.3309, 0.1877, 0.3161, 0.2722, 0.2353, 0.2722, 0.1103, 0.1877, 0.1103, 0.5004, 0.09556, 0.4159, 0.09556, 0.2722, 0.3309, 0.5004, 0.2206, 0.5004, 0.2353, 0.4159, 0.3161, 0.4159, 3.944e-08, 0.5004, 0.0, 0.1877, 0.01474, 0.2722, 0.01474, 0.4159, 0.0, 0.1877, 0.1103, 0.1877, 0.09556, 0.2722, 0.01474, 0.2722, 0.3309, 0.1877, 0.3309, 0.5004, 0.3161, 0.4159, 0.3161, 0.2722, 0.522, 0.8318, 0.522, 0.6881, 0.6028, 0.6881, 0.6028, 0.8318, 0.4412, 0.8318, 0.4412, 0.6881, 0.522, 0.6881, 0.522, 0.8318, 1.972e-08, 0.8896, 0.0, 0.8132, 0.0294, 0.8132, 0.0294, 0.8896, 0.08813, 0.8132, 0.08813, 0.8896, 0.05881, 0.8896, 0.05881, 0.8132, 0.0294, 0.8896, 0.0294, 0.8132, 0.05881, 0.8132, 0.05881, 0.8896, 0.6028, 0.8318, 0.6028, 0.6881, 0.6322, 0.6881, 0.6322, 0.8318, 0.1175, 0.8132, 0.1175, 0.8896, 0.08813, 0.8896, 0.08813, 0.8132, 0.6616, 0.6881, 0.6616, 0.8318, 0.6322, 0.8318, 0.6322, 0.6881, 0.1103, 0.5004, 3.944e-08, 0.5004, 0.01474, 0.4159, 0.09556, 0.4159, 0.6618, 0.6881, 0.3309, 0.6881, 0.3309, 0.3753, 0.6618, 0.3753, 0.4412, 0.06256, 0.4412, 0.3753, 0.3309, 0.3753, 0.3309, 0.06256, 3.944e-08, 0.8132, 0.0, 0.5004, 0.3309, 0.5004, 0.3309, 0.8132, 0.8603, 0.946, 0.8603, 0.6341, 0.9706, 0.6341, 0.9706, 0.946, 0.7721, 1.864e-08, 0.7721, 0.3128, 0.6618, 0.3128, 0.6618, 4.661e-08, 0.9927, 0.0, 0.9927, 0.3128, 0.8824, 0.3128, 0.8824, 1.864e-08, 0.8824, 1.864e-08, 0.8824, 0.3128, 0.7721, 0.3128, 0.7721, 1.864e-08, 0.4412, 0.6881, 0.4412, 1.0, 0.3309, 1.0, 0.3309, 0.6881, 0.2206, 0.1877, 0.1103, 0.1877, 0.1103, 0.0, 0.2206, 0.0, 0.6618, 0.06256, 0.6618, 0.3753, 0.5515, 0.3753, 0.5515, 0.06256, 0.5515, 0.06256, 0.5515, 0.3753, 0.4412, 0.3753, 0.4412, 0.06256, 0.2206, 0.5004, 0.2206, 0.1877, 0.2353, 0.2722, 0.2353, 0.4159, 0.2206, 0.1877, 0.2206, 0.5004, 0.1103, 0.5004, 0.1103, 0.1877, 0.8603, 0.6341, 0.8603, 0.3128, 0.9706, 0.3128, 0.9706, 0.6341, 0.6618, 0.6256, 0.6618, 0.3128, 0.7279, 0.3128, 0.8603, 0.6256, 0.6618, 0.9383, 0.6618, 0.6256, 0.8603, 0.6256, 0.7279, 0.9383, 0.5515, 0.06256, 0.4412, 0.06256, 0.4412, 0.0, 0.5515, 0.0, 1.0, 0.4564, 1.0, 0.6001, 0.9706, 0.6001, 0.9706, 0.4564, 0.9706, 0.4564, 0.9706, 0.3128, 1.0, 0.3128, 1.0, 0.4564, 0.2206, 0.1877, 0.3309, 0.1877, 0.3161, 0.2722, 0.2353, 0.2722, 0.1103, 0.1877, 0.1103, 0.5004, 0.09556, 0.4159, 0.09556, 0.2722, 0.3309, 0.5004, 0.2206, 0.5004, 0.2353, 0.4159, 0.3161, 0.4159, 3.944e-08, 0.5004, 0.0, 0.1877, 0.01474, 0.2722, 0.01474, 0.4159, 0.0, 0.1877, 0.1103, 0.1877, 0.09556, 0.2722, 0.01474, 0.2722, 0.3309, 0.1877, 0.3309, 0.5004, 0.3161, 0.4159, 0.3161, 0.2722, 0.522, 0.8318, 0.522, 0.6881, 0.6028, 0.6881, 0.6028, 0.8318, 0.4412, 0.8318, 0.4412, 0.6881, 0.522, 0.6881, 0.522, 0.8318, 1.972e-08, 0.8896, 0.0, 0.8132, 0.0294, 0.8132, 0.0294, 0.8896, 0.08813, 0.8132, 0.08813, 0.8896, 0.05881, 0.8896, 0.05881, 0.8132, 0.0294, 0.8896, 0.0294, 0.8132, 0.05881, 0.8132, 0.05881, 0.8896, 0.6028, 0.8318, 0.6028, 0.6881, 0.6322, 0.6881, 0.6322, 0.8318, 0.1175, 0.8132, 0.1175, 0.8896, 0.08813, 0.8896, 0.08813, 0.8132, 0.6616, 0.6881, 0.6616, 0.8318, 0.6322, 0.8318, 0.6322, 0.6881, 0.1103, 0.5004, 3.944e-08, 0.5004, 0.01474, 0.4159, 0.09556, 0.4159, 0.6618, 0.6881, 0.3309, 0.6881, 0.3309, 0.3753, 0.6618, 0.3753, 0.4412, 0.06256, 0.4412, 0.3753, 0.3309, 0.3753, 0.3309, 0.06256, 3.944e-08, 0.8132, 0.0, 0.5004, 0.3309, 0.5004, 0.3309, 0.8132, 0.8603, 0.946, 0.8603, 0.6341, 0.9706, 0.6341, 0.9706, 0.946, 0.7721, 1.864e-08, 0.7721, 0.3128, 0.6618, 0.3128, 0.6618, 4.661e-08, 0.9927, 0.0, 0.9927, 0.3128, 0.8824, 0.3128, 0.8824, 1.864e-08, 0.8824, 1.864e-08, 0.8824, 0.3128, 0.7721, 0.3128, 0.7721, 1.864e-08, 0.4412, 0.6881, 0.4412, 1.0, 0.3309, 1.0, 0.3309, 0.6881, 0.2206, 0.1877, 0.1103, 0.1877, 0.1103, 0.0, 0.2206, 0.0, 0.6618, 0.06256, 0.6618, 0.3753, 0.5515, 0.3753, 0.5515, 0.06256, 0.5515, 0.06256, 0.5515, 0.3753, 0.4412, 0.3753, 0.4412, 0.06256, 0.2206, 0.5004, 0.2206, 0.1877, 0.2353, 0.2722, 0.2353, 0.4159, 0.2206, 0.1877, 0.2206, 0.5004, 0.1103, 0.5004, 0.1103, 0.1877, 0.8603, 0.6341, 0.8603, 0.3128, 0.9706, 0.3128, 0.9706, 0.6341, 0.6618, 0.6256, 0.6618, 0.3128, 0.7279, 0.3128, 0.8603, 0.6256, 0.6618, 0.9383, 0.6618, 0.6256, 0.8603, 0.6256, 0.7279, 0.9383, 0.5515, 0.06256, 0.4412, 0.06256, 0.4412, 0.0, 0.5515, 0.0, 1.0, 0.4564, 1.0, 0.6001, 0.9706, 0.6001, 0.9706, 0.4564, 0.9706, 0.4564, 0.9706, 0.3128, 1.0, 0.3128, 1.0, 0.4564, 0.2206, 0.1877, 0.3309, 0.1877, 0.3161, 0.2722, 0.2353, 0.2722, 0.1103, 0.1877, 0.1103, 0.5004, 0.09556, 0.4159, 0.09556, 0.2722, 0.3309, 0.5004, 0.2206, 0.5004, 0.2353, 0.4159, 0.3161, 0.4159, 3.944e-08, 0.5004, 0.0, 0.1877, 0.01474, 0.2722, 0.01474, 0.4159, 0.0, 0.1877, 0.1103, 0.1877, 0.09556, 0.2722, 0.01474, 0.2722, 0.3309, 0.1877, 0.3309, 0.5004, 0.3161, 0.4159, 0.3161, 0.2722, 0.522, 0.8318, 0.522, 0.6881, 0.6028, 0.6881, 0.6028, 0.8318, 0.4412, 0.8318, 0.4412, 0.6881, 0.522, 0.6881, 0.522, 0.8318, 1.972e-08, 0.8896, 0.0, 0.8132, 0.0294, 0.8132, 0.0294, 0.8896, 0.08813, 0.8132, 0.08813, 0.8896, 0.05881, 0.8896, 0.05881, 0.8132, 0.0294, 0.8896, 0.0294, 0.8132, 0.05881, 0.8132, 0.05881, 0.8896, 0.6028, 0.8318, 0.6028, 0.6881, 0.6322, 0.6881, 0.6322, 0.8318, 0.1175, 0.8132, 0.1175, 0.8896, 0.08813, 0.8896, 0.08813, 0.8132, 0.6616, 0.6881, 0.6616, 0.8318, 0.6322, 0.8318, 0.6322, 0.6881, 0.1103, 0.5004, 3.944e-08, 0.5004, 0.01474, 0.4159, 0.09556, 0.4159, 0.6618, 0.6881, 0.3309, 0.6881, 0.3309, 0.3753, 0.6618, 0.3753, 0.4412, 0.06256, 0.4412, 0.3753, 0.3309, 0.3753, 0.3309, 0.06256, 3.944e-08, 0.8132, 0.0, 0.5004, 0.3309, 0.5004, 0.3309, 0.8132, 0.8603, 0.946, 0.8603, 0.6341, 0.9706, 0.6341, 0.9706, 0.946, 0.7721, 1.864e-08, 0.7721, 0.3128, 0.6618, 0.3128, 0.6618, 4.661e-08, 0.9927, 0.0, 0.9927, 0.3128, 0.8824, 0.3128, 0.8824, 1.864e-08, 0.8824, 1.864e-08, 0.8824, 0.3128, 0.7721, 0.3128, 0.7721, 1.864e-08, 0.4412, 0.6881, 0.4412, 1.0, 0.3309, 1.0, 0.3309, 0.6881, 0.2206, 0.1877, 0.1103, 0.1877, 0.1103, 0.0, 0.2206, 0.0, 0.6618, 0.06256, 0.6618, 0.3753, 0.5515, 0.3753, 0.5515, 0.06256, 0.5515, 0.06256, 0.5515, 0.3753, 0.4412, 0.3753, 0.4412, 0.06256, 0.2206, 0.5004, 0.2206, 0.1877, 0.2353, 0.2722, 0.2353, 0.4159, 0.2206, 0.1877, 0.2206, 0.5004, 0.1103, 0.5004, 0.1103, 0.1877, 0.8603, 0.6341, 0.8603, 0.3128, 0.9706, 0.3128, 0.9706, 0.6341, 0.6618, 0.6256, 0.6618, 0.3128, 0.7279, 0.3128, 0.8603, 0.6256, 0.6618, 0.9383, 0.6618, 0.6256, 0.8603, 0.6256, 0.7279, 0.9383, 0.5515, 0.06256, 0.4412, 0.06256, 0.4412, 0.0, 0.5515, 0.0, 1.0, 0.4564, 1.0, 0.6001, 0.9706, 0.6001, 0.9706, 0.4564, 0.9706, 0.4564, 0.9706, 0.3128, 1.0, 0.3128, 1.0, 0.4564, 0.2206, 0.1877, 0.3309, 0.1877, 0.3161, 0.2722, 0.2353, 0.2722, 0.1103, 0.1877, 0.1103, 0.5004, 0.09556, 0.4159, 0.09556, 0.2722, 0.3309, 0.5004, 0.2206, 0.5004, 0.2353, 0.4159, 0.3161, 0.4159, 3.944e-08, 0.5004, 0.0, 0.1877, 0.01474, 0.2722, 0.01474, 0.4159, 0.0, 0.1877, 0.1103, 0.1877, 0.09556, 0.2722, 0.01474, 0.2722, 0.3309, 0.1877, 0.3309, 0.5004, 0.3161, 0.4159, 0.3161, 0.2722, 0.522, 0.8318, 0.522, 0.6881, 0.6028, 0.6881, 0.6028, 0.8318, 0.4412, 0.8318, 0.4412, 0.6881, 0.522, 0.6881, 0.522, 0.8318, 1.972e-08, 0.8896, 0.0, 0.8132, 0.0294, 0.8132, 0.0294, 0.8896, 0.08813, 0.8132, 0.08813, 0.8896, 0.05881, 0.8896, 0.05881, 0.8132, 0.0294, 0.8896, 0.0294, 0.8132, 0.05881, 0.8132, 0.05881, 0.8896, 0.6028, 0.8318, 0.6028, 0.6881, 0.6322, 0.6881, 0.6322, 0.8318, 0.1175, 0.8132, 0.1175, 0.8896, 0.08813, 0.8896, 0.08813, 0.8132, 0.6616, 0.6881, 0.6616, 0.8318, 0.6322, 0.8318, 0.6322, 0.6881])
me_cube_005.use_remesh_preserve_volume = False
me_cube_005.use_remesh_preserve_attributes = False
me_cube_005.use_mirror_vertex_groups = False
me_cube_005.update()
me_cube_004 = bpy.data.meshes.new('Cube.004')
me_cube_004.from_pydata([(1.0, 1.0, -1.0), (1.0, -1.0, -1.0), (-1.0, -1.0, -1.0), (-1.0, 1.0, -1.0), (1.0, 1.0, 1.0), (1.0, -1.0, 1.0), (-1.0, -1.0, 1.0), (-1.0, 1.0, 1.0)], [], [(0, 1, 2, 3), (4, 7, 6, 5), (0, 4, 5, 1), (1, 5, 6, 2), (2, 6, 7, 3), (4, 0, 3, 7)])
me_cube_004.materials.append(mat_material)
me_cube_004.use_remesh_preserve_volume = False
me_cube_004.use_remesh_preserve_attributes = False
me_cube_004.use_mirror_vertex_groups = False
me_cube_004.update()
me_cube_003 = bpy.data.meshes.new('Cube.003')
me_cube_003.from_pydata([(1.0, 1.0, -1.0), (1.0, -1.0, -1.0), (-1.0, -1.0, -1.0), (-1.0, 1.0, -1.0), (1.0, 1.0, 1.0), (1.0, -1.0, 1.0), (-1.0, -1.0, 1.0), (-1.0, 1.0, 1.0)], [], [(0, 1, 2, 3), (4, 7, 6, 5), (0, 4, 5, 1), (1, 5, 6, 2), (2, 6, 7, 3), (4, 0, 3, 7)])
me_cube_003.materials.append(mat_material)
me_cube_003.use_remesh_preserve_volume = False
me_cube_003.use_remesh_preserve_attributes = False
me_cube_003.use_mirror_vertex_groups = False
me_cube_003.update()
me_cube_002 = bpy.data.meshes.new('Cube.002')
me_cube_002.from_pydata([(1.0, 1.0, -1.0), (1.0, -1.0, -1.0), (-1.0, -1.0, -1.0), (-1.0, 1.0, -1.0), (1.0, 1.0, 1.0), (1.0, -1.0, 1.0), (-1.0, -1.0, 1.0), (-1.0, 1.0, 1.0)], [], [(0, 1, 2, 3), (4, 7, 6, 5), (0, 4, 5, 1), (1, 5, 6, 2), (2, 6, 7, 3), (4, 0, 3, 7)])
me_cube_002.materials.append(mat_material)
me_cube_002.use_remesh_preserve_volume = False
me_cube_002.use_remesh_preserve_attributes = False
me_cube_002.use_mirror_vertex_groups = False
me_cube_002.update()
me_cube_001 = bpy.data.meshes.new('Cube.001')
me_cube_001.from_pydata([(1.0, 1.0, -1.0), (1.0, -1.0, -1.0), (-1.0, -1.0, -1.0), (-1.0, 1.0, -1.0), (1.0, 1.0, 1.0), (1.0, -1.0, 1.0), (-1.0, -1.0, 1.0), (-1.0, 1.0, 1.0)], [], [(0, 1, 2, 3), (4, 7, 6, 5), (0, 4, 5, 1), (1, 5, 6, 2), (2, 6, 7, 3), (4, 0, 3, 7)])
me_cube_001.materials.append(mat_material)
me_cube_001.use_remesh_preserve_volume = False
me_cube_001.use_remesh_preserve_attributes = False
me_cube_001.use_mirror_vertex_groups = False
me_cube_001.update()
me_cube = bpy.data.meshes.new('Cube')
me_cube.from_pydata([(1.0, 1.0, -1.0), (1.0, -1.0, -1.0), (-1.0, -1.0, -1.0), (-1.0, 1.0, -1.0), (1.0, 1.0, 1.0), (1.0, -1.0, 1.0), (-1.0, -1.0, 1.0), (-1.0, 1.0, 1.0)], [], [(0, 1, 2, 3), (4, 7, 6, 5), (0, 4, 5, 1), (1, 5, 6, 2), (2, 6, 7, 3), (4, 0, 3, 7)])
me_cube.materials.append(mat_material)
me_cube.use_remesh_preserve_volume = False
me_cube.use_remesh_preserve_attributes = False
me_cube.use_mirror_vertex_groups = False
me_cube.update()

# ---- objects
ob_cube_005 = bpy.data.objects.new('Cube.005', me_cube_005)
ob_cube_004 = bpy.data.objects.new('Cube.004', me_cube_004)
ob_cube_003 = bpy.data.objects.new('Cube.003', me_cube_003)
ob_cube_002 = bpy.data.objects.new('Cube.002', me_cube_002)
ob_cube_001 = bpy.data.objects.new('Cube.001', me_cube_001)
ob_cube = bpy.data.objects.new('Cube', me_cube)
ob_lamp = bpy.data.objects.new('Lamp', light_lamp)
ob_camera = bpy.data.objects.new('Camera', cam_camera)

# ---- transforms, parenting, visibility, modifiers, constraints
ob_cube_005.location = (-4.0, 0.0, 1.502)
ob_cube_005.lineart.crease_threshold = 0.0
ob_cube_004.location = (8.0, 0.0, 5.5)
ob_cube_004.scale = (2.0, 2.0, 0.5)
ob_cube_004.lock_rotations_4d = False
ob_cube_004.empty_display_type = 'ARROWS'
ob_cube_004.lineart.crease_threshold = 0.0
ob_cube_003.location = (6.5, 0.0, 3.0)
ob_cube_003.rotation_euler = (-1.344e-07, 1.571, 0.0)
ob_cube_003.scale = (2.0, 2.0, 0.5)
ob_cube_003.lock_rotations_4d = False
ob_cube_003.empty_display_type = 'ARROWS'
ob_cube_003.lineart.crease_threshold = 0.0
ob_cube_002.location = (4.0, 0.0, 0.5)
ob_cube_002.scale = (2.0, 2.0, 0.5)
ob_cube_002.lock_rotations_4d = False
ob_cube_002.empty_display_type = 'ARROWS'
ob_cube_002.lineart.crease_threshold = 0.0
ob_cube_001.location = (-4.0, 0.0, 0.5)
ob_cube_001.scale = (2.0, 2.0, 0.5)
ob_cube_001.lock_rotations_4d = False
ob_cube_001.empty_display_type = 'ARROWS'
ob_cube_001.lineart.crease_threshold = 0.0
ob_cube.location = (0.0, 0.0, 0.5)
ob_cube.scale = (2.0, 2.0, 0.5)
ob_cube.lock_rotations_4d = False
ob_cube.empty_display_type = 'ARROWS'
ob_cube.lineart.crease_threshold = 0.0
ob_lamp.location = (4.076, 1.005, 5.904)
ob_lamp.rotation_euler = (0.6503, 0.05522, 1.866)
ob_lamp.lock_rotations_4d = False
ob_lamp.empty_display_type = 'ARROWS'
ob_lamp.color = (0.0, 0.0, 0.0, 0.0)
ob_lamp.lineart.crease_threshold = 0.0
ob_camera.location = (7.481, -6.508, 5.344)
ob_camera.rotation_euler = (1.109, 0.0, 0.8149)
ob_camera.lock_rotations_4d = False
ob_camera.empty_display_type = 'ARROWS'
ob_camera.color = (0.0, 0.0, 0.0, 0.0)
ob_camera.display_type = 'WIRE'
ob_camera.lineart.crease_threshold = 0.0

# ---- collection membership
col_collection_1.objects.link(ob_cube_005)
col_collection_1.objects.link(ob_cube_004)
col_collection_1.objects.link(ob_cube_003)
col_collection_1.objects.link(ob_cube_002)
col_collection_1.objects.link(ob_cube_001)
col_collection_1.objects.link(ob_cube)
col_collection_1.objects.link(ob_lamp)
col_collection_1.objects.link(ob_camera)

# ---- scene / render settings (as saved in the file)
scene.camera = ob_camera
scene.frame_start = 1; scene.frame_end = 250; scene.frame_set(1)
scene.render.engine = 'BLENDER_EEVEE_NEXT'
scene.render.resolution_percentage = 50
scene.render.dither_intensity = 0.0
scene.cycles.use_denoising = False
scene.cycles.samples = 128
scene.cycles.sampling_pattern = 'TABULATED_SOBOL'
scene.cycles.use_adaptive_sampling = False
scene.cycles.use_light_tree = False
scene.cycles.blur_glossy = 0.0
scene.cycles.sample_clamp_indirect = 0.0
scene.view_settings.view_transform = 'Standard'
bpy.context.view_layer.update()
